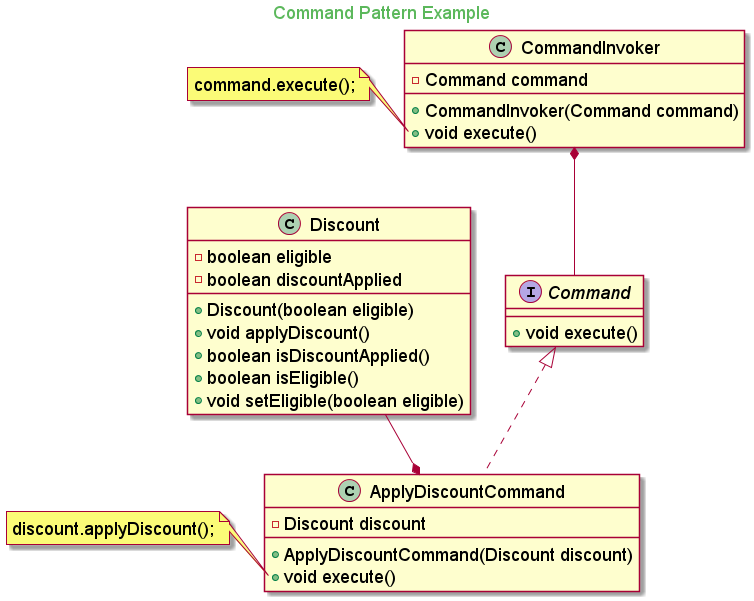

The diagram above was rendered by PlantUML. Its source (embedded in the PNG):
@startuml

skinparam backgroundcolor transparent
skinparam classFontSize 18
skinparam noteFontSize 18
skinparam arrowFontSize 18
skinparam classAttributeFontSize 18

skinparam titleFontColor #5cb85c

Title Command Pattern Example

interface Command {
	+ void execute()
}

class Discount{
    - boolean eligible
    - boolean discountApplied
    + Discount(boolean eligible)
    + void applyDiscount()
    + boolean isDiscountApplied()
    + boolean isEligible()
    + void setEligible(boolean eligible)
}

class CommandInvoker{
    - Command command
    + CommandInvoker(Command command)
    + void execute()
}

CommandInvoker *-- Command

class ApplyDiscountCommand implements Command{
    - Discount discount
    + ApplyDiscountCommand(Discount discount)
    + void execute()
}

ApplyDiscountCommand *-up- Discount

note left of CommandInvoker::execute
    command.execute();
end note

note left of ApplyDiscountCommand::execute
    discount.applyDiscount();
end note

@enduml